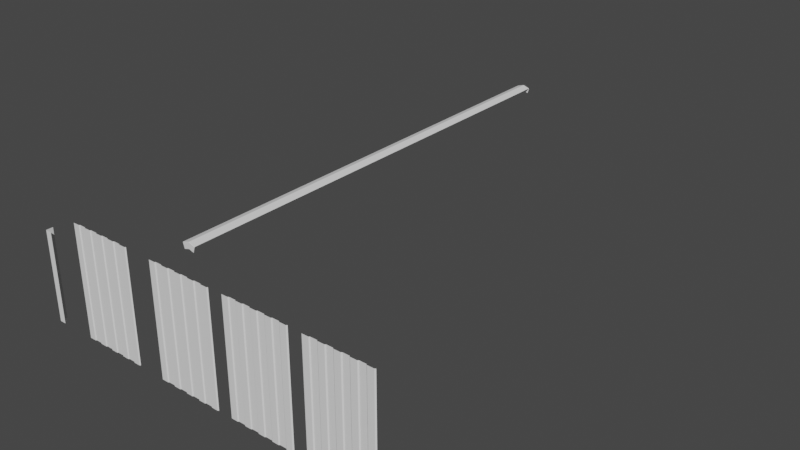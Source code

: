 # Source: Warehouse.blend  (saved by Blender 2.90.8; exported with 4.5.12 LTS)
import bpy
from mathutils import Matrix  # noqa: F401  (used for matrix-valued properties, if any)

bpy.ops.wm.read_factory_settings(use_empty=True)
scene = bpy.context.scene
scene.name = 'Scene'

# ---- collections
col_collection = bpy.data.collections.new('Collection'); scene.collection.children.link(col_collection)
col_collection_001 = bpy.data.collections.new('Collection.001'); col_collection.children.link(col_collection_001)
col_collection_1 = bpy.data.collections.new('Collection 1'); col_collection.children.link(col_collection_1)

# ---- world
world_world = bpy.data.worlds.new('World'); scene.world = world_world
world_world.use_nodes = True; world_world.node_tree.nodes.clear()
_N = world_world.node_tree.nodes; _L = world_world.node_tree.links
n0 = _N.new('ShaderNodeOutputWorld'); n0.name = 'World Output'; n0.location = (300, 300)
n1 = _N.new('ShaderNodeBackground'); n1.name = 'Background'; n1.location = (10, 300)
n1.inputs[0].default_value = (0.05088, 0.05088, 0.05088, 1.0)
_L.new(n1.outputs[0], n0.inputs[0])
n0.is_active_output = True
world_world.color = (0.05088, 0.05088, 0.05088)
world_world.use_sun_shadow = False
world_world.sun_shadow_jitter_overblur = 0.0

# ---- meshes
me_cube_003 = bpy.data.meshes.new('Cube.003')
me_cube_003.from_pydata([(-2.868, -6.046, 2.393), (-2.868, -6.046, -0.04419), (-3.055, -5.859, -0.04419), (-3.055, -5.859, 2.393), (-3.035, -6.046, -0.04419), (-3.055, -6.026, -0.04419), (-3.044, -6.046, -0.04419), (-3.053, -6.044, -0.04419), (-3.055, -6.035, -0.04419), (-3.055, -6.026, 2.393), (-3.035, -6.046, 2.393), (-3.055, -6.035, 2.393), (-3.053, -6.044, 2.393), (-3.044, -6.046, 2.393)], [], [(1, 0, 10, 4), (4, 10, 13, 6), (6, 13, 12, 7), (7, 12, 11, 8), (8, 11, 9, 5), (5, 9, 3, 2)])
me_cube_003.polygons.foreach_set('use_smooth', [True] * 6)
_k = set([(4, 10), (5, 9), (7, 12)])
me_cube_003.attributes.new('sharp_edge', 'BOOLEAN', 'EDGE').data.foreach_set('value', [ (min(e.vertices), max(e.vertices)) in _k for e in me_cube_003.edges])
_uv = me_cube_003.uv_layers.new(name='UVMap')
_uv.uv.foreach_set('vector', [0.9182, 0.483, 0.9182, 0.04725, 0.9481, 0.04725, 0.9481, 0.483, 0.9481, 0.483, 0.9481, 0.04725, 0.9497, 0.04725, 0.9497, 0.483, 0.9497, 0.483, 0.9497, 0.04725, 0.9514, 0.04725, 0.9514, 0.483, 0.9514, 0.483, 0.9514, 0.04725, 0.953, 0.04725, 0.953, 0.483, 0.953, 0.483, 0.953, 0.04725, 0.9546, 0.04725, 0.9546, 0.483, 0.9546, 0.483, 0.9546, 0.04725, 0.9846, 0.04725, 0.9846, 0.483])
me_cube_003.use_remesh_fix_poles = True
me_cube_003.use_remesh_preserve_attributes = False
me_cube_003.use_mirror_vertex_groups = False
me_cube_003.update()
me_cube_003.normals_split_custom_set([tuple(v) for v in zip(*[iter([0.0, -1.0, 0.0, 0.0, -1.0, 0.0, 0.0, -1.0, 0.0, 0.0, -1.0, 0.0, -3.485e-05, -1.0, 1.219e-07, -3.485e-05, -1.0, -1.214e-07, -0.1164, -0.9932, 0.0, -0.1164, -0.9932, 0.0, -0.1164, -0.9932, 0.0, -0.1164, -0.9932, 0.0, -0.7071, -0.7071, -2.528e-05, -0.7071, -0.7071, 2.516e-05, -0.7071, -0.7071, 2.528e-05, -0.7071, -0.7071, -2.516e-05, -0.9932, -0.1163, 0.0, -0.9932, -0.1163, 0.0, -0.9932, -0.1163, 0.0, -0.9932, -0.1163, 0.0, -1.0, 1.699e-05, -1.219e-07, -1.0, 1.699e-05, 1.214e-07, -1.0, 0.0, 0.0, -1.0, 0.0, 0.0, -1.0, 0.0, 0.0, -1.0, 0.0, 0.0])] * 3)])
me_plane_013 = bpy.data.meshes.new('Plane.013')
me_plane_013.from_pydata([(0.0, -6.209, 0.0), (0.1875, -6.209, -0.05989), (-0.1875, -6.209, -0.05989), (0.0, -6.209, -0.17), (0.1406, -6.209, -0.2149), (-0.1406, -6.209, -0.2149), (0.0, 0.0, 0.0), (0.1875, 0.0, -0.05989), (-0.1875, 0.0, -0.05989), (0.0, 6.209, 0.0), (0.1875, 6.209, -0.05989), (-0.1875, 6.209, -0.05989), (0.0, 6.209, -0.17), (0.1406, 6.209, -0.2149), (-0.1406, 6.209, -0.2149), (0.0, 3.113, 0.0), (0.1875, 3.113, -0.05989), (-0.1875, 3.113, -0.05989), (0.0, -3.113, 0.0), (0.1875, -3.113, -0.05989), (-0.1875, -3.113, -0.05989), (0.0, -1.565, 0.0), (0.1875, -1.565, -0.05989), (-0.1875, -1.565, -0.05989), (0.0, 1.565, 0.0), (0.1875, 1.565, -0.05989), (-0.1875, 1.565, -0.05989), (0.0, 4.661, 0.0), (0.1875, 4.661, -0.05989), (-0.1875, 4.661, -0.05989), (0.0, -4.661, 0.0), (0.1875, -4.661, -0.05989), (-0.1875, -4.661, -0.05989)], [], [(1, 0, 3, 4), (0, 2, 5, 3), (21, 22, 7, 6), (23, 21, 6, 8), (10, 13, 12, 9), (9, 12, 14, 11), (24, 6, 7, 25), (26, 8, 6, 24), (29, 17, 15, 27), (27, 15, 16, 28), (32, 30, 18, 20), (30, 31, 19, 18), (20, 18, 21, 23), (18, 19, 22, 21), (17, 26, 24, 15), (15, 24, 25, 16), (9, 27, 28, 10), (11, 29, 27, 9), (0, 1, 31, 30), (2, 0, 30, 32)])
me_plane_013.polygons.foreach_set('use_smooth', [True] * 20)
_uv = me_plane_013.uv_layers.new(name='UVMap')
_uv.uv.foreach_set('vector', [0.7756, 0.06264, 0.7455, 0.06594, 0.7457, 0.04026, 0.7706, 0.03531, 0.7455, 0.06594, 0.7155, 0.0622, 0.7209, 0.03477, 0.7457, 0.04026, 0.8768, 0.2872, 0.8451, 0.2872, 0.8451, 0.03451, 0.8768, 0.03451, 0.9086, 0.2872, 0.8768, 0.2872, 0.8768, 0.03451, 0.9086, 0.03451, 0.7064, 0.5382, 0.701, 0.5656, 0.6762, 0.5601, 0.6764, 0.5344, 0.6764, 0.5344, 0.6762, 0.5601, 0.6513, 0.5651, 0.6463, 0.5377, 0.8106, 0.2872, 0.8106, 0.03452, 0.8424, 0.03452, 0.8424, 0.2872, 0.7788, 0.2872, 0.7788, 0.03452, 0.8106, 0.03452, 0.8106, 0.2872, 0.6458, 0.2901, 0.6457, 0.03451, 0.6782, 0.03451, 0.6777, 0.2901, 0.6777, 0.2901, 0.6782, 0.03451, 0.7108, 0.03451, 0.7097, 0.2904, 0.7122, 0.31, 0.7442, 0.3102, 0.7437, 0.5659, 0.7111, 0.5659, 0.7442, 0.3102, 0.7761, 0.3103, 0.7762, 0.5659, 0.7437, 0.5659, 0.9086, 0.5372, 0.8768, 0.5372, 0.8768, 0.2872, 0.9086, 0.2872, 0.8768, 0.5372, 0.8451, 0.5372, 0.8451, 0.2872, 0.8768, 0.2872, 0.7788, 0.5372, 0.7788, 0.2872, 0.8106, 0.2872, 0.8106, 0.5372, 0.8106, 0.5372, 0.8106, 0.2872, 0.8424, 0.2872, 0.8424, 0.5372, 0.6764, 0.5344, 0.6777, 0.2901, 0.7097, 0.2904, 0.7064, 0.5382, 0.6463, 0.5377, 0.6458, 0.2901, 0.6777, 0.2901, 0.6764, 0.5344, 0.7455, 0.06594, 0.7756, 0.06264, 0.7761, 0.3103, 0.7442, 0.3102, 0.7155, 0.0622, 0.7455, 0.06594, 0.7442, 0.3102, 0.7122, 0.31])
me_plane_013.use_remesh_fix_poles = True
me_plane_013.use_remesh_preserve_attributes = False
me_plane_013.use_mirror_vertex_groups = False
me_plane_013.update()
me_plane_015 = bpy.data.meshes.new('Plane.015')
me_plane_015.from_pydata([(-0.9144, -0.06738, 0.0), (0.915, -0.06692, 0.0), (-0.9144, -0.06738, 3.0), (0.915, -0.06692, 3.0), (-0.7136, -0.08938, 0.0), (-0.8864, -0.08938, 0.0), (-0.5136, -0.06803, 0.0), (-0.6864, -0.06803, -1.665e-16), (-0.3136, -0.08938, 0.0), (-0.4864, -0.08938, 1.11e-16), (-0.1136, -0.06803, 0.0), (-0.2864, -0.06803, 5.551e-17), (0.08644, -0.08938, 0.0), (-0.08644, -0.08938, 0.0), (0.2864, -0.06803, 0.0), (0.1136, -0.06803, 0.0), (0.4864, -0.08938, 0.0), (0.3136, -0.08938, 2.22e-16), (0.6864, -0.06803, 0.0), (0.5136, -0.06803, -5.551e-17), (0.8864, -0.08938, 0.0), (0.7136, -0.08938, 2.22e-16), (0.7136, -0.08938, 3.0), (0.8864, -0.08938, 3.0), (0.5136, -0.06803, 3.0), (0.6864, -0.06803, 3.0), (0.3136, -0.08938, 3.0), (0.4864, -0.08938, 3.0), (0.1136, -0.06803, 3.0), (0.2864, -0.06803, 3.0), (-0.08644, -0.08938, 3.0), (0.08644, -0.08938, 3.0), (-0.2864, -0.06803, 3.0), (-0.1136, -0.06803, 3.0), (-0.4864, -0.08938, 3.0), (-0.3136, -0.08938, 3.0), (-0.6864, -0.06803, 3.0), (-0.5136, -0.06803, 3.0), (-0.8864, -0.08938, 3.0), (-0.7136, -0.08938, 3.0)], [], [(4, 7, 36, 39), (6, 9, 34, 37), (8, 11, 32, 35), (10, 13, 30, 33), (12, 15, 28, 31), (14, 17, 26, 29), (16, 19, 24, 27), (18, 21, 22, 25), (20, 1, 3, 23), (4, 39, 38, 5), (6, 37, 36, 7), (8, 35, 34, 9), (10, 33, 32, 11), (12, 31, 30, 13), (14, 29, 28, 15), (16, 27, 26, 17), (18, 25, 24, 19), (20, 23, 22, 21), (0, 5, 38, 2)])
_uv = me_plane_015.uv_layers.new(name='UVMap')
_uv.uv.foreach_set('vector', [0.3469, 0.01081, 0.3525, 0.01081, 0.3525, 0.498, 0.3469, 0.498, 0.3806, 0.01081, 0.3862, 0.01081, 0.3862, 0.498, 0.3806, 0.498, 0.4143, 0.01081, 0.4199, 0.01081, 0.4199, 0.498, 0.4143, 0.498, 0.4479, 0.01081, 0.4535, 0.01081, 0.4535, 0.498, 0.4479, 0.498, 0.4816, 0.01081, 0.4872, 0.01081, 0.4872, 0.498, 0.4816, 0.498, 0.5153, 0.01081, 0.5209, 0.01081, 0.5209, 0.498, 0.5153, 0.498, 0.549, 0.01081, 0.5546, 0.01081, 0.5546, 0.498, 0.549, 0.498, 0.5827, 0.01081, 0.5883, 0.01081, 0.5883, 0.498, 0.5827, 0.498, 0.6163, 0.01081, 0.6222, 0.01081, 0.6222, 0.498, 0.6163, 0.498, 0.3469, 0.01081, 0.3469, 0.498, 0.3188, 0.498, 0.3188, 0.01081, 0.3806, 0.01081, 0.3806, 0.498, 0.3525, 0.498, 0.3525, 0.01081, 0.4143, 0.01081, 0.4143, 0.498, 0.3862, 0.498, 0.3862, 0.01081, 0.4479, 0.01081, 0.4479, 0.498, 0.4199, 0.498, 0.4199, 0.01081, 0.4816, 0.01081, 0.4816, 0.498, 0.4535, 0.498, 0.4535, 0.01081, 0.5153, 0.01081, 0.5153, 0.498, 0.4872, 0.498, 0.4872, 0.01081, 0.549, 0.01081, 0.549, 0.498, 0.5209, 0.498, 0.5209, 0.01081, 0.5827, 0.01081, 0.5827, 0.498, 0.5546, 0.498, 0.5546, 0.01081, 0.6163, 0.01081, 0.6163, 0.498, 0.5883, 0.498, 0.5883, 0.01081, 0.313, 0.01081, 0.3188, 0.01081, 0.3188, 0.498, 0.313, 0.498])
me_plane_015.use_remesh_fix_poles = True
me_plane_015.use_remesh_preserve_attributes = False
me_plane_015.use_mirror_vertex_groups = False
me_plane_015.update()
me_plane_016 = bpy.data.meshes.new('Plane.016')
me_plane_016.from_pydata([(-0.9144, -0.06738, 0.0), (0.915, -0.06692, 0.0), (-0.9144, -0.06738, 3.0), (0.915, -0.06692, 3.0), (-0.7136, -0.08938, 0.0), (-0.8864, -0.08938, 0.0), (-0.5136, -0.06803, 0.0), (-0.6864, -0.06803, -1.665e-16), (-0.3136, -0.08938, 0.0), (-0.4864, -0.08938, 1.11e-16), (-0.1136, -0.06803, 0.0), (-0.2864, -0.06803, 5.551e-17), (0.08644, -0.08938, 0.0), (-0.08644, -0.08938, 0.0), (0.2864, -0.06803, 0.0), (0.1136, -0.06803, 0.0), (0.4864, -0.08938, 0.0), (0.3136, -0.08938, 2.22e-16), (0.6864, -0.06803, 0.0), (0.5136, -0.06803, -5.551e-17), (0.8864, -0.08938, 0.0), (0.7136, -0.08938, 2.22e-16), (0.7136, -0.08938, 3.0), (0.8864, -0.08938, 3.0), (0.5136, -0.06803, 3.0), (0.6864, -0.06803, 3.0), (0.3136, -0.08938, 3.0), (0.4864, -0.08938, 3.0), (0.1136, -0.06803, 3.0), (0.2864, -0.06803, 3.0), (-0.08644, -0.08938, 3.0), (0.08644, -0.08938, 3.0), (-0.2864, -0.06803, 3.0), (-0.1136, -0.06803, 3.0), (-0.4864, -0.08938, 3.0), (-0.3136, -0.08938, 3.0), (-0.6864, -0.06803, 3.0), (-0.5136, -0.06803, 3.0), (-0.8864, -0.08938, 3.0), (-0.7136, -0.08938, 3.0)], [], [(4, 7, 36, 39), (6, 9, 34, 37), (8, 11, 32, 35), (10, 13, 30, 33), (12, 15, 28, 31), (14, 17, 26, 29), (16, 19, 24, 27), (18, 21, 22, 25), (20, 1, 3, 23), (4, 39, 38, 5), (6, 37, 36, 7), (8, 35, 34, 9), (10, 33, 32, 11), (12, 31, 30, 13), (14, 29, 28, 15), (16, 27, 26, 17), (18, 25, 24, 19), (20, 23, 22, 21), (0, 5, 38, 2)])
_uv = me_plane_016.uv_layers.new(name='UVMap')
_uv.uv.foreach_set('vector', [0.03444, 0.5029, 0.04005, 0.5029, 0.04004, 0.9901, 0.03444, 0.9901, 0.06812, 0.5029, 0.07373, 0.5029, 0.07372, 0.9901, 0.06812, 0.9901, 0.1018, 0.5029, 0.1074, 0.5029, 0.1074, 0.9901, 0.1018, 0.9901, 0.1355, 0.5029, 0.1411, 0.5029, 0.1411, 0.9901, 0.1355, 0.9901, 0.1692, 0.5029, 0.1748, 0.5029, 0.1748, 0.9901, 0.1692, 0.9901, 0.2028, 0.5029, 0.2084, 0.5029, 0.2084, 0.9901, 0.2028, 0.9901, 0.2365, 0.5029, 0.2421, 0.5029, 0.2421, 0.9901, 0.2365, 0.9901, 0.2702, 0.5029, 0.2758, 0.5029, 0.2758, 0.9901, 0.2702, 0.9901, 0.3039, 0.5029, 0.3098, 0.5029, 0.3098, 0.9901, 0.3039, 0.9901, 0.03444, 0.5029, 0.03444, 0.9901, 0.006361, 0.9901, 0.006368, 0.5029, 0.06812, 0.5029, 0.06812, 0.9901, 0.04004, 0.9901, 0.04005, 0.5029, 0.1018, 0.5029, 0.1018, 0.9901, 0.07372, 0.9901, 0.07373, 0.5029, 0.1355, 0.5029, 0.1355, 0.9901, 0.1074, 0.9901, 0.1074, 0.5029, 0.1692, 0.5029, 0.1692, 0.9901, 0.1411, 0.9901, 0.1411, 0.5029, 0.2028, 0.5029, 0.2028, 0.9901, 0.1748, 0.9901, 0.1748, 0.5029, 0.2365, 0.5029, 0.2365, 0.9901, 0.2084, 0.9901, 0.2084, 0.5029, 0.2702, 0.5029, 0.2702, 0.9901, 0.2421, 0.9901, 0.2421, 0.5029, 0.3039, 0.5029, 0.3039, 0.9901, 0.2758, 0.9901, 0.2758, 0.5029, 0.0005914, 0.5029, 0.006368, 0.5029, 0.006361, 0.9901, 0.0005827, 0.9901])
me_plane_016.use_remesh_fix_poles = True
me_plane_016.use_remesh_preserve_attributes = False
me_plane_016.use_mirror_vertex_groups = False
me_plane_016.update()
me_plane_040 = bpy.data.meshes.new('Plane.040')
me_plane_040.from_pydata([(-0.9144, -0.06738, 0.0), (0.915, -0.06692, 0.0), (-0.9144, -0.06738, 3.0), (0.915, -0.06692, 3.0), (-0.7136, -0.08938, 0.0), (-0.8864, -0.08938, 0.0), (-0.5136, -0.06803, 0.0), (-0.6864, -0.06803, -1.665e-16), (-0.3136, -0.08938, 0.0), (-0.4864, -0.08938, 1.11e-16), (-0.1136, -0.06803, 0.0), (-0.2864, -0.06803, 5.551e-17), (0.08644, -0.08938, 0.0), (-0.08644, -0.08938, 0.0), (0.2864, -0.06803, 0.0), (0.1136, -0.06803, 0.0), (0.4864, -0.08938, 0.0), (0.3136, -0.08938, 2.22e-16), (0.6864, -0.06803, 0.0), (0.5136, -0.06803, -5.551e-17), (0.8864, -0.08938, 0.0), (0.7136, -0.08938, 2.22e-16), (0.7136, -0.08938, 3.0), (0.8864, -0.08938, 3.0), (0.5136, -0.06803, 3.0), (0.6864, -0.06803, 3.0), (0.3136, -0.08938, 3.0), (0.4864, -0.08938, 3.0), (0.1136, -0.06803, 3.0), (0.2864, -0.06803, 3.0), (-0.08644, -0.08938, 3.0), (0.08644, -0.08938, 3.0), (-0.2864, -0.06803, 3.0), (-0.1136, -0.06803, 3.0), (-0.4864, -0.08938, 3.0), (-0.3136, -0.08938, 3.0), (-0.6864, -0.06803, 3.0), (-0.5136, -0.06803, 3.0), (-0.8864, -0.08938, 3.0), (-0.7136, -0.08938, 3.0)], [], [(4, 7, 36, 39), (6, 9, 34, 37), (8, 11, 32, 35), (10, 13, 30, 33), (12, 15, 28, 31), (14, 17, 26, 29), (16, 19, 24, 27), (18, 21, 22, 25), (20, 1, 3, 23), (4, 39, 38, 5), (6, 37, 36, 7), (8, 35, 34, 9), (10, 33, 32, 11), (12, 31, 30, 13), (14, 29, 28, 15), (16, 27, 26, 17), (18, 25, 24, 19), (20, 23, 22, 21), (0, 5, 38, 2)])
_uv = me_plane_040.uv_layers.new(name='UVMap')
_uv.uv.foreach_set('vector', [0.03443, 0.01081, 0.04004, 0.01081, 0.04003, 0.498, 0.03443, 0.498, 0.06811, 0.01081, 0.07372, 0.01081, 0.07372, 0.498, 0.06811, 0.498, 0.1018, 0.01081, 0.1074, 0.01081, 0.1074, 0.498, 0.1018, 0.498, 0.1355, 0.01081, 0.1411, 0.01081, 0.1411, 0.498, 0.1355, 0.498, 0.1692, 0.01081, 0.1748, 0.01081, 0.1748, 0.498, 0.1692, 0.498, 0.2028, 0.01081, 0.2084, 0.01081, 0.2084, 0.498, 0.2028, 0.498, 0.2365, 0.01081, 0.2421, 0.01081, 0.2421, 0.498, 0.2365, 0.498, 0.2702, 0.01081, 0.2758, 0.01081, 0.2758, 0.498, 0.2702, 0.498, 0.3039, 0.01081, 0.3098, 0.01081, 0.3098, 0.498, 0.3039, 0.498, 0.03443, 0.01081, 0.03443, 0.498, 0.006353, 0.498, 0.00636, 0.01081, 0.06811, 0.01081, 0.06811, 0.498, 0.04003, 0.498, 0.04004, 0.01081, 0.1018, 0.01081, 0.1018, 0.498, 0.07372, 0.498, 0.07372, 0.01081, 0.1355, 0.01081, 0.1355, 0.498, 0.1074, 0.498, 0.1074, 0.01081, 0.1692, 0.01081, 0.1692, 0.498, 0.1411, 0.498, 0.1411, 0.01081, 0.2028, 0.01081, 0.2028, 0.498, 0.1748, 0.498, 0.1748, 0.01081, 0.2365, 0.01081, 0.2365, 0.498, 0.2084, 0.498, 0.2084, 0.01081, 0.2702, 0.01081, 0.2702, 0.498, 0.2421, 0.498, 0.2421, 0.01081, 0.3039, 0.01081, 0.3039, 0.498, 0.2758, 0.498, 0.2758, 0.01081, 0.0005835, 0.01081, 0.00636, 0.01081, 0.006353, 0.498, 0.0005749, 0.498])
me_plane_040.use_remesh_fix_poles = True
me_plane_040.use_remesh_preserve_attributes = False
me_plane_040.use_mirror_vertex_groups = False
me_plane_040.update()
me_plane_041 = bpy.data.meshes.new('Plane.041')
me_plane_041.from_pydata([(-0.9144, -0.06738, 0.0), (0.915, -0.06692, 0.0), (-0.9144, -0.06738, 3.0), (0.915, -0.06692, 3.0), (-0.7136, -0.08938, 0.0), (-0.8864, -0.08938, 0.0), (-0.5136, -0.06803, 0.0), (-0.6864, -0.06803, -1.665e-16), (-0.3136, -0.08938, 0.0), (-0.4864, -0.08938, 1.11e-16), (-0.1136, -0.06803, 0.0), (-0.2864, -0.06803, 5.551e-17), (0.08644, -0.08938, 0.0), (-0.08644, -0.08938, 0.0), (0.2864, -0.06803, 0.0), (0.1136, -0.06803, 0.0), (0.4864, -0.08938, 0.0), (0.3136, -0.08938, 2.22e-16), (0.6864, -0.06803, 0.0), (0.5136, -0.06803, -5.551e-17), (0.8864, -0.08938, 0.0), (0.7136, -0.08938, 2.22e-16), (0.7136, -0.08938, 3.0), (0.8864, -0.08938, 3.0), (0.5136, -0.06803, 3.0), (0.6864, -0.06803, 3.0), (0.3136, -0.08938, 3.0), (0.4864, -0.08938, 3.0), (0.1136, -0.06803, 3.0), (0.2864, -0.06803, 3.0), (-0.08644, -0.08938, 3.0), (0.08644, -0.08938, 3.0), (-0.2864, -0.06803, 3.0), (-0.1136, -0.06803, 3.0), (-0.4864, -0.08938, 3.0), (-0.3136, -0.08938, 3.0), (-0.6864, -0.06803, 3.0), (-0.5136, -0.06803, 3.0), (-0.8864, -0.08938, 3.0), (-0.7136, -0.08938, 3.0)], [], [(4, 7, 36, 39), (6, 9, 34, 37), (8, 11, 32, 35), (10, 13, 30, 33), (12, 15, 28, 31), (14, 17, 26, 29), (16, 19, 24, 27), (18, 21, 22, 25), (20, 1, 3, 23), (4, 39, 38, 5), (6, 37, 36, 7), (8, 35, 34, 9), (10, 33, 32, 11), (12, 31, 30, 13), (14, 29, 28, 15), (16, 27, 26, 17), (18, 25, 24, 19), (20, 23, 22, 21), (0, 5, 38, 2)])
_uv = me_plane_041.uv_layers.new(name='UVMap')
_uv.uv.foreach_set('vector', [0.3474, 0.5029, 0.353, 0.5029, 0.353, 0.9886, 0.3474, 0.9886, 0.381, 0.5029, 0.3866, 0.5029, 0.3866, 0.9886, 0.381, 0.9886, 0.4146, 0.5029, 0.4202, 0.5029, 0.4202, 0.9886, 0.4146, 0.9886, 0.4482, 0.5029, 0.4538, 0.5029, 0.4538, 0.9886, 0.4482, 0.9886, 0.4818, 0.5029, 0.4873, 0.5029, 0.4873, 0.9886, 0.4818, 0.9886, 0.5153, 0.5029, 0.5209, 0.5029, 0.5209, 0.9886, 0.5153, 0.9886, 0.5489, 0.5029, 0.5545, 0.5029, 0.5545, 0.9886, 0.5489, 0.9886, 0.5825, 0.5029, 0.5881, 0.5029, 0.5881, 0.9886, 0.5825, 0.9886, 0.6161, 0.5029, 0.622, 0.5029, 0.622, 0.9886, 0.6161, 0.9886, 0.3474, 0.5029, 0.3474, 0.9886, 0.3194, 0.9886, 0.3194, 0.5029, 0.381, 0.5029, 0.381, 0.9886, 0.353, 0.9886, 0.353, 0.5029, 0.4146, 0.5029, 0.4146, 0.9886, 0.3866, 0.9886, 0.3866, 0.5029, 0.4482, 0.5029, 0.4482, 0.9886, 0.4202, 0.9886, 0.4202, 0.5029, 0.4818, 0.5029, 0.4818, 0.9886, 0.4538, 0.9886, 0.4538, 0.5029, 0.5153, 0.5029, 0.5153, 0.9886, 0.4873, 0.9886, 0.4873, 0.5029, 0.5489, 0.5029, 0.5489, 0.9886, 0.5209, 0.9886, 0.5209, 0.5029, 0.5825, 0.5029, 0.5825, 0.9886, 0.5545, 0.9886, 0.5545, 0.5029, 0.6161, 0.5029, 0.6161, 0.9886, 0.5881, 0.9886, 0.5881, 0.5029, 0.3137, 0.5029, 0.3194, 0.5029, 0.3194, 0.9886, 0.3137, 0.9886])
me_plane_041.use_remesh_fix_poles = True
me_plane_041.use_remesh_preserve_attributes = False
me_plane_041.use_mirror_vertex_groups = False
me_plane_041.update()

# ---- objects
ob_cube_002 = bpy.data.objects.new('Cube.002', me_cube_003)
ob_plane_032 = bpy.data.objects.new('Plane.032', me_plane_013)
ob_plane_033 = bpy.data.objects.new('Plane.033', me_plane_015)
ob_plane_034 = bpy.data.objects.new('Plane.034', me_plane_016)
ob_plane_035 = bpy.data.objects.new('Plane.035', me_plane_040)
ob_plane_036 = bpy.data.objects.new('Plane.036', me_plane_041)

# ---- transforms, parenting, visibility, modifiers, constraints
ob_cube_002.location = (9.0, 0.0, 0.0)
ob_cube_002.lineart.crease_threshold = 0.0
ob_plane_032.location = (10.0, 1.019, 3.125)
ob_plane_032.scale = (1.0, 1.004, 1.0)
ob_plane_032.lineart.crease_threshold = 0.0
_m = ob_plane_032.modifiers.new('Bevel', 'BEVEL')
_m.width = 0.01
_m.width_pct = 0.01
_m.limit_method = 'NONE'
_m.harden_normals = True
ob_plane_033.location = (7.991, -5.941, -0.04904)
ob_plane_033.lineart.crease_threshold = 0.0
ob_plane_034.location = (10.59, -5.954, -0.04904)
ob_plane_034.lineart.crease_threshold = 0.0
ob_plane_035.location = (12.79, -5.939, -0.04904)
ob_plane_035.lineart.crease_threshold = 0.0
ob_plane_036.location = (14.99, -5.953, -0.04904)
ob_plane_036.lineart.crease_threshold = 0.0

# ---- collection membership
col_collection_1.objects.link(ob_cube_002)
col_collection_1.objects.link(ob_plane_032)
col_collection_1.objects.link(ob_plane_033)
col_collection_1.objects.link(ob_plane_034)
col_collection_1.objects.link(ob_plane_035)
col_collection_1.objects.link(ob_plane_036)

# ---- scene / render settings (as saved in the file)
scene.frame_start = 1; scene.frame_end = 250; scene.frame_set(1)
scene.render.engine = 'BLENDER_EEVEE_NEXT'
scene.cycles.use_denoising = False
scene.cycles.samples = 128
scene.cycles.sampling_pattern = 'TABULATED_SOBOL'
scene.cycles.use_adaptive_sampling = False
scene.cycles.use_light_tree = False
scene.view_settings.view_transform = 'Filmic'
bpy.context.view_layer.update()

# ---- added for rendering (the .blend has no active camera and no usable light): camera, sun
cam_auto = bpy.data.cameras.new('AutoCamera')
cam_auto.lens = 50.0
cam_auto.sensor_width = 36.0
cam_auto.clip_end = 1000.0
ob_auto_camera = bpy.data.objects.new('AutoCamera', cam_auto)
scene.collection.objects.link(ob_auto_camera)
ob_auto_camera.location = (26.5781, -18.1789, 14.0585)
ob_auto_camera.rotation_euler = (1.09748, -7.21219e-08, 0.694738)
scene.camera = ob_auto_camera
light_auto_sun = bpy.data.lights.new('AutoSun', 'SUN')
light_auto_sun.energy = 3.0
light_auto_sun.angle = 0.0523599
ob_auto_sun = bpy.data.objects.new('AutoSun', light_auto_sun)
scene.collection.objects.link(ob_auto_sun)
ob_auto_sun.rotation_euler = (0.872665, 0.174533, 0.523599)
bpy.context.view_layer.update()
